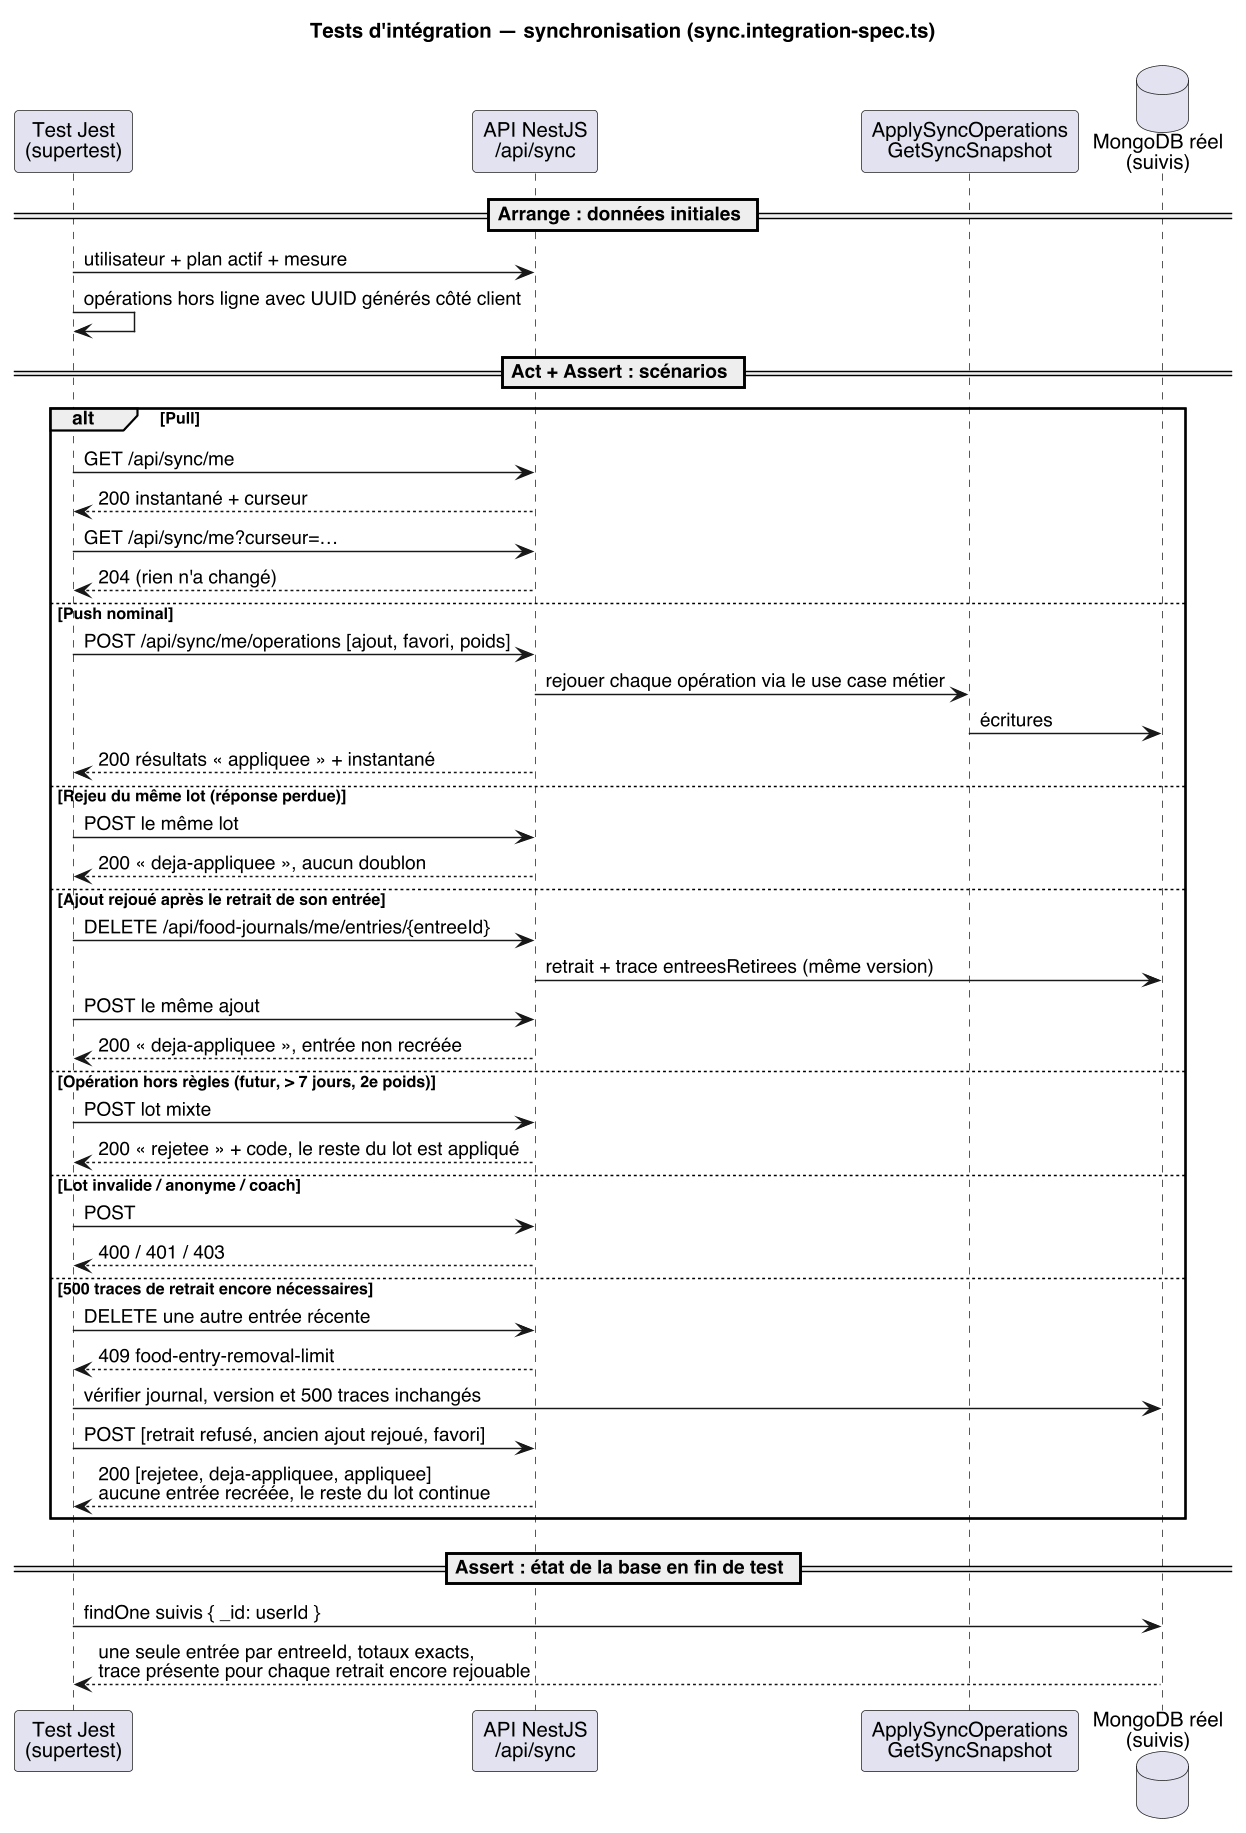

The diagram above was rendered by PlantUML. Its source (embedded in the PNG):
@startuml
skinparam dpi 140
skinparam defaultFontName Helvetica
title Tests d'intégration — synchronisation (sync.integration-spec.ts)
participant "Test Jest\n(supertest)" as T
participant "API NestJS\n/api/sync" as API
participant "ApplySyncOperations\nGetSyncSnapshot" as UC
database "MongoDB réel\n(suivis)" as DB

== Arrange : données initiales ==
T -> API : utilisateur + plan actif + mesure
T -> T : opérations hors ligne avec UUID générés côté client

== Act + Assert : scénarios ==
alt Pull
  T -> API : GET /api/sync/me
  API --> T : 200 instantané + curseur
  T -> API : GET /api/sync/me?curseur=…
  API --> T : 204 (rien n'a changé)
else Push nominal
  T -> API : POST /api/sync/me/operations [ajout, favori, poids]
  API -> UC : rejouer chaque opération via le use case métier
  UC -> DB : écritures
  API --> T : 200 résultats « appliquee » + instantané
else Rejeu du même lot (réponse perdue)
  T -> API : POST le même lot
  API --> T : 200 « deja-appliquee », aucun doublon
else Ajout rejoué après le retrait de son entrée
  T -> API : DELETE /api/food-journals/me/entries/{entreeId}
  API -> DB : retrait + trace entreesRetirees (même version)
  T -> API : POST le même ajout
  API --> T : 200 « deja-appliquee », entrée non recréée
else Opération hors règles (futur, > 7 jours, 2e poids)
  T -> API : POST lot mixte
  API --> T : 200 « rejetee » + code, le reste du lot est appliqué
else Lot invalide / anonyme / coach
  T -> API : POST
  API --> T : 400 / 401 / 403
else 500 traces de retrait encore nécessaires
  T -> API : DELETE une autre entrée récente
  API --> T : 409 food-entry-removal-limit
  T -> DB : vérifier journal, version et 500 traces inchangés
  T -> API : POST [retrait refusé, ancien ajout rejoué, favori]
  API --> T : 200 [rejetee, deja-appliquee, appliquee]\naucune entrée recréée, le reste du lot continue
end

== Assert : état de la base en fin de test ==
T -> DB : findOne suivis { _id: userId }
DB --> T : une seule entrée par entreeId, totaux exacts,\ntrace présente pour chaque retrait encore rejouable
@enduml